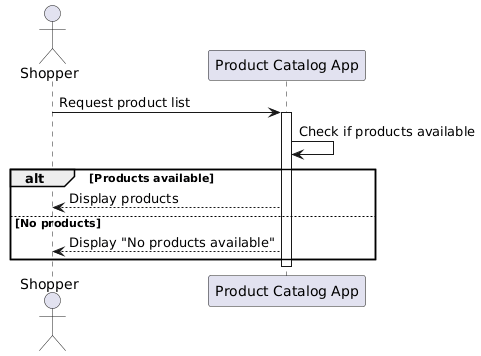

The diagram above was rendered by PlantUML. Its source (embedded in the PNG):
@startuml
actor "Shopper" as User
participant "Product Catalog App" as PCApp

User -> PCApp : Request product list
activate PCApp
PCApp -> PCApp : Check if products available

alt Products available
    PCApp --> User : Display products
else No products
    PCApp --> User : Display "No products available"
end

deactivate PCApp
@enduml